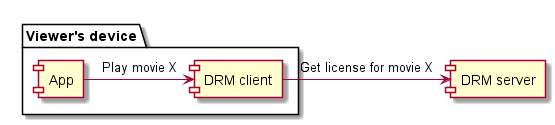

The diagram above was rendered by PlantUML. Its source (embedded in the PNG):
@startuml
skinparamlocked fixCircleLabelOverlapping true

package "Viewer's device" {
    [App] as A
    [DRM client] as C
}

[DRM server] as S

A -> C : Play movie X
C -> S : Get license for movie X

@enduml